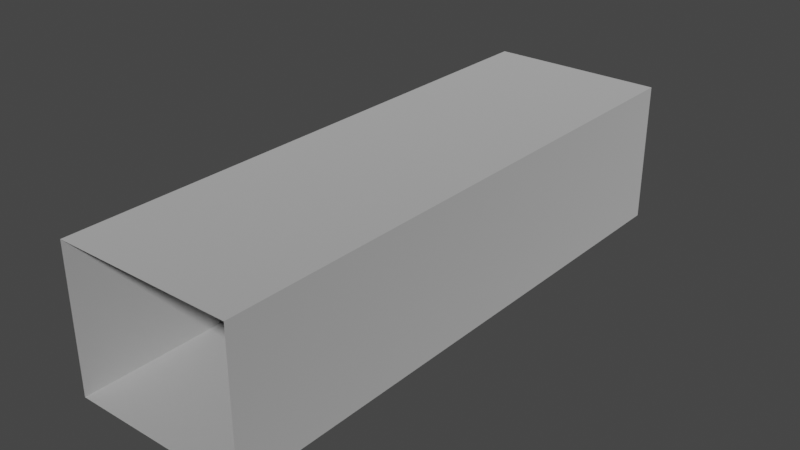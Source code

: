 # Source: Hallway_Together.blend  (saved by Blender 2.81.16; exported with 4.5.12 LTS)
import bpy
from mathutils import Matrix  # noqa: F401  (used for matrix-valued properties, if any)

bpy.ops.wm.read_factory_settings(use_empty=True)
scene = bpy.context.scene
scene.name = 'Scene'

# ---- collections
col_collection = bpy.data.collections.new('Collection'); scene.collection.children.link(col_collection)

# ---- images (referenced by path relative to the original .blend; pixels are not part of the script)
import os
ASSET_DIR = os.environ.get("B2B_ASSET_DIR", "")  # directory of the original .blend (textures are referenced by path, not embedded)
HERE = os.path.dirname(os.path.abspath(__file__))  # packed textures are extracted next to this script under _unpacked/

def load_image(name, relpath, width, height, colorspace="sRGB"):
    """Load a texture the original file referenced (path relative to the .blend, or extracted next to this script)."""
    p = next((c for c in (os.path.join(HERE, relpath), os.path.join(ASSET_DIR, relpath)) if relpath and os.path.exists(c)), "")
    if p:
        img = bpy.data.images.load(p, check_existing=True)
        img.name = name
    else:  # same state as the original file: an image datablock whose file is absent (Cycles renders it pink)
        img = bpy.data.images.new(name, width, height)
        img.source = "FILE"
        img.filepath = "//" + (relpath or name)
    img.colorspace_settings.name = colorspace
    return img
img_untitled_001 = load_image('Untitled.001', 'Untitled.001.png', 1024, 1024, 'sRGB')
img_hallway_texture_png = load_image('Hallway texture.png', 'Hallway texture.png', 1024, 1024, 'sRGB')

# ---- materials (node trees are filled in below, after node groups)
mat_material_001 = bpy.data.materials.new('Material.001')
mat_material_001.use_transparent_shadow = False

# ---- material node trees
mat_material_001.use_nodes = True; mat_material_001.node_tree.nodes.clear()
_N = mat_material_001.node_tree.nodes; _L = mat_material_001.node_tree.links
n0 = _N.new('ShaderNodeOutputMaterial'); n0.name = 'Material Output'; n0.location = (300, 300)
n1 = _N.new('ShaderNodeBsdfPrincipled'); n1.name = 'Principled BSDF'; n1.location = (-14, 291)
n1.distribution = 'GGX'
n1.subsurface_method = 'BURLEY'
n1.inputs[2].default_value = 0.9591
n1.inputs[3].default_value = 0.0
n1.inputs[13].default_value = 0.5182
n1.inputs[20].default_value = 0.0
n1.inputs[27].default_value = (0.0, 0.0, 0.0, 1.0)
n1.inputs[28].default_value = 1.0
n2 = _N.new('ShaderNodeTexImage'); n2.name = 'Image Texture.001'; n2.location = (-366, -32)
n2.image = img_untitled_001
n3 = _N.new('ShaderNodeTexImage'); n3.name = 'Image Texture'; n3.location = (-365, 251)
n3.image = img_hallway_texture_png
_L.new(n1.outputs[0], n0.inputs[0])
_L.new(n3.outputs[0], n1.inputs[0])
n0.is_active_output = True

# ---- world
world_world = bpy.data.worlds.new('World'); scene.world = world_world
world_world.use_nodes = True; world_world.node_tree.nodes.clear()
_N = world_world.node_tree.nodes; _L = world_world.node_tree.links
n0 = _N.new('ShaderNodeOutputWorld'); n0.name = 'World Output'; n0.location = (300, 300)
n1 = _N.new('ShaderNodeBackground'); n1.name = 'Background'; n1.location = (10, 300)
n1.inputs[0].default_value = (0.05088, 0.05088, 0.05088, 1.0)
_L.new(n1.outputs[0], n0.inputs[0])
n0.is_active_output = True
world_world.color = (0.05088, 0.05088, 0.05088)
world_world.use_sun_shadow = False
world_world.sun_shadow_jitter_overblur = 0.0

# ---- meshes
me_plane_002 = bpy.data.meshes.new('Plane.002')
me_plane_002.from_pydata([(2.5, -8.0, -0.0004314), (2.5, -8.0, 4.0), (2.501, 7.999, -1.192e-07), (2.5, 7.999, 4.0), (-2.5, -8.0, -0.0004315), (-2.5, 7.999, -0.0004315), (-2.5, -8.0, 4.0), (-2.501, 7.999, 4.0), (2.501, 4.8, -8.643e-05), (2.501, 1.6, -0.0001727), (2.5, -1.6, -0.0002589), (2.5, -4.8, -0.0003451), (2.5, -4.8, 4.0), (2.5, -1.6, 4.0), (2.5, 1.6, 4.0), (2.5, 4.8, 4.0), (-2.5, 4.8, -0.0004315), (-2.5, 1.6, -0.0004315), (-2.5, -1.6, -0.0004315), (-2.5, -4.8, -0.0004315), (-2.501, 4.8, 4.0), (-2.5, 1.6, 4.0), (-2.5, -1.6, 4.0), (-2.5, -4.8, 4.0), (0.8535, 7.999, 4.0), (-0.8133, 7.999, 4.0), (-0.8129, -8.0, 4.0), (0.8538, -8.0, 4.0), (0.8537, -4.8, 4.0), (-0.813, -4.8, 4.0), (0.8537, -1.6, 4.0), (-0.8131, -1.6, 4.0), (0.8536, 1.6, 4.0), (-0.8132, 1.6, 4.0), (0.8536, 4.8, 4.0), (-0.8132, 4.8, 4.0), (0.8341, 7.999, -0.0001439), (-0.8329, 7.999, -0.0002878), (-0.8332, -8.0, -0.0004314), (0.8334, -8.0, -0.0004314), (0.8336, -4.8, -0.000374), (-0.8332, -4.8, -0.0004027), (0.8337, -1.6, -0.0003165), (-0.8331, -1.6, -0.000374), (0.8338, 1.6, -0.0002589), (-0.833, 1.6, -0.0003452), (0.834, 4.8, -0.0002013), (-0.833, 4.8, -0.0003164), (-2.5, 7.999, 2.666), (-2.5, 7.999, 1.333), (-2.5, -8.0, 1.333), (-2.5, -8.0, 2.666), (-2.5, -4.8, 2.666), (-2.5, -4.8, 1.333), (-2.5, -1.6, 2.666), (-2.5, -1.6, 1.333), (-2.5, 1.6, 2.666), (-2.5, 1.6, 1.333), (-2.5, 4.8, 2.666), (-2.5, 4.8, 1.333), (2.5, -8.0, 1.333), (2.5, -8.0, 2.666), (2.5, 7.999, 2.667), (2.501, 7.999, 1.333), (2.5, -4.8, 2.666), (2.5, -4.8, 1.333), (2.5, -1.6, 2.666), (2.5, -1.6, 1.333), (2.5, 1.6, 2.667), (2.5, 1.6, 1.333), (2.5, 4.8, 2.667), (2.501, 4.8, 1.333)], [], [(70, 62, 3, 15), (46, 36, 2, 8), (34, 15, 3, 24), (58, 20, 7, 48), (51, 6, 23, 52), (52, 23, 22, 54), (54, 22, 21, 56), (56, 21, 20, 58), (27, 1, 12, 28), (28, 12, 13, 30), (30, 13, 14, 32), (32, 14, 15, 34), (39, 40, 11, 0), (40, 42, 10, 11), (42, 44, 9, 10), (44, 46, 8, 9), (61, 64, 12, 1), (64, 66, 13, 12), (66, 68, 14, 13), (68, 70, 15, 14), (21, 33, 35, 20), (33, 32, 34, 35), (22, 31, 33, 21), (31, 30, 32, 33), (23, 29, 31, 22), (29, 28, 30, 31), (6, 26, 29, 23), (26, 27, 28, 29), (20, 35, 25, 7), (35, 34, 24, 25), (17, 16, 47, 45), (45, 47, 46, 44), (18, 17, 45, 43), (43, 45, 44, 42), (19, 18, 43, 41), (41, 43, 42, 40), (4, 19, 41, 38), (38, 41, 40, 39), (16, 5, 37, 47), (47, 37, 36, 46), (17, 57, 59, 16), (57, 56, 58, 59), (18, 55, 57, 17), (55, 54, 56, 57), (19, 53, 55, 18), (53, 52, 54, 55), (4, 50, 53, 19), (50, 51, 52, 53), (16, 59, 49, 5), (59, 58, 48, 49), (9, 8, 71, 69), (69, 71, 70, 68), (10, 9, 69, 67), (67, 69, 68, 66), (11, 10, 67, 65), (65, 67, 66, 64), (0, 11, 65, 60), (60, 65, 64, 61), (8, 2, 63, 71), (71, 63, 62, 70)])
_uv = me_plane_002.uv_layers.new(name='UVMap')
_uv.uv.foreach_set('vector', [0.7108, 0.5739, 0.8884, 0.5739, 0.8884, 0.4999, 0.7108, 0.4999, 0.1899, 0.9052, 0.02029, 0.9052, 0.02029, 0.9936, 0.1899, 0.9936, 0.7108, 0.4085, 0.7108, 0.4999, 0.8884, 0.4999, 0.8884, 0.4085, 0.7108, 0.1482, 0.7108, 0.2222, 0.8884, 0.2222, 0.8884, 0.1482, 0.0001397, 0.1482, 0.0001398, 0.2222, 0.1778, 0.2222, 0.1778, 0.1482, 0.1778, 0.1482, 0.1778, 0.2222, 0.3555, 0.2222, 0.3555, 0.1482, 0.3555, 0.1482, 0.3555, 0.2222, 0.5331, 0.2222, 0.5331, 0.1482, 0.5331, 0.1482, 0.5331, 0.2222, 0.7108, 0.2222, 0.7108, 0.1482, 0.000136, 0.4084, 0.0001341, 0.4998, 0.1778, 0.4998, 0.1778, 0.4084, 0.1778, 0.4084, 0.1778, 0.4998, 0.3555, 0.4999, 0.3555, 0.4084, 0.3555, 0.4084, 0.3555, 0.4999, 0.5331, 0.4999, 0.5331, 0.4084, 0.5331, 0.4084, 0.5331, 0.4999, 0.7108, 0.4999, 0.7108, 0.4085, 0.8683, 0.9052, 0.6987, 0.9052, 0.6987, 0.9935, 0.8683, 0.9935, 0.6987, 0.9052, 0.5291, 0.9052, 0.5291, 0.9935, 0.6987, 0.9935, 0.5291, 0.9052, 0.3595, 0.9052, 0.3595, 0.9935, 0.5291, 0.9935, 0.3595, 0.9052, 0.1899, 0.9052, 0.1899, 0.9936, 0.3595, 0.9935, 0.0001327, 0.5739, 0.1778, 0.5739, 0.1778, 0.4998, 0.0001341, 0.4998, 0.1778, 0.5739, 0.3555, 0.5739, 0.3555, 0.4999, 0.1778, 0.4998, 0.3555, 0.5739, 0.5331, 0.5739, 0.5331, 0.4999, 0.3555, 0.4999, 0.5331, 0.5739, 0.7108, 0.5739, 0.7108, 0.4999, 0.5331, 0.4999, 0.5331, 0.2222, 0.5331, 0.3159, 0.7108, 0.3159, 0.7108, 0.2222, 0.5331, 0.3159, 0.5331, 0.4084, 0.7108, 0.4085, 0.7108, 0.3159, 0.3555, 0.2222, 0.3555, 0.3159, 0.5331, 0.3159, 0.5331, 0.2222, 0.3555, 0.3159, 0.3555, 0.4084, 0.5331, 0.4084, 0.5331, 0.3159, 0.1778, 0.2222, 0.1778, 0.3159, 0.3555, 0.3159, 0.3555, 0.2222, 0.1778, 0.3159, 0.1778, 0.4084, 0.3555, 0.4084, 0.3555, 0.3159, 0.0001398, 0.2222, 0.0001379, 0.3159, 0.1778, 0.3159, 0.1778, 0.2222, 0.0001379, 0.3159, 0.000136, 0.4084, 0.1778, 0.4084, 0.1778, 0.3159, 0.7108, 0.2222, 0.7108, 0.3159, 0.8884, 0.3159, 0.8884, 0.2222, 0.7108, 0.3159, 0.7108, 0.4085, 0.8884, 0.4085, 0.8884, 0.3159, 0.3595, 0.7285, 0.1899, 0.7285, 0.1899, 0.8169, 0.3595, 0.8169, 0.3595, 0.8169, 0.1899, 0.8169, 0.1899, 0.9052, 0.3595, 0.9052, 0.5291, 0.7285, 0.3595, 0.7285, 0.3595, 0.8169, 0.5291, 0.8169, 0.5291, 0.8169, 0.3595, 0.8169, 0.3595, 0.9052, 0.5291, 0.9052, 0.6987, 0.7285, 0.5291, 0.7285, 0.5291, 0.8169, 0.6987, 0.8168, 0.6987, 0.8168, 0.5291, 0.8169, 0.5291, 0.9052, 0.6987, 0.9052, 0.8683, 0.7285, 0.6987, 0.7285, 0.6987, 0.8168, 0.8683, 0.8168, 0.8683, 0.8168, 0.6987, 0.8168, 0.6987, 0.9052, 0.8683, 0.9052, 0.1899, 0.7285, 0.02029, 0.7285, 0.02029, 0.8169, 0.1899, 0.8169, 0.1899, 0.8169, 0.02029, 0.8169, 0.02029, 0.9052, 0.1899, 0.9052, 0.5331, 0.0001298, 0.5331, 0.07416, 0.7108, 0.07416, 0.7108, 0.0001298, 0.5331, 0.07416, 0.5331, 0.1482, 0.7108, 0.1482, 0.7108, 0.07416, 0.3555, 0.0001298, 0.3555, 0.07416, 0.5331, 0.07416, 0.5331, 0.0001298, 0.3555, 0.07416, 0.3555, 0.1482, 0.5331, 0.1482, 0.5331, 0.07416, 0.1778, 0.0001298, 0.1778, 0.07416, 0.3555, 0.07416, 0.3555, 0.0001298, 0.1778, 0.07416, 0.1778, 0.1482, 0.3555, 0.1482, 0.3555, 0.07416, 0.0001397, 0.0001298, 0.0001397, 0.07416, 0.1778, 0.07416, 0.1778, 0.0001298, 0.0001397, 0.07416, 0.0001397, 0.1482, 0.1778, 0.1482, 0.1778, 0.07416, 0.7108, 0.0001298, 0.7108, 0.07416, 0.8884, 0.07416, 0.8884, 0.0001297, 0.7108, 0.07416, 0.7108, 0.1482, 0.8884, 0.1482, 0.8884, 0.07416, 0.5331, 0.7219, 0.7108, 0.7219, 0.7108, 0.6479, 0.5331, 0.6479, 0.5331, 0.6479, 0.7108, 0.6479, 0.7108, 0.5739, 0.5331, 0.5739, 0.3555, 0.7219, 0.5331, 0.7219, 0.5331, 0.6479, 0.3555, 0.6479, 0.3555, 0.6479, 0.5331, 0.6479, 0.5331, 0.5739, 0.3555, 0.5739, 0.1778, 0.7219, 0.3555, 0.7219, 0.3555, 0.6479, 0.1778, 0.6479, 0.1778, 0.6479, 0.3555, 0.6479, 0.3555, 0.5739, 0.1778, 0.5739, 0.0001297, 0.7219, 0.1778, 0.7219, 0.1778, 0.6479, 0.0001312, 0.6479, 0.0001312, 0.6479, 0.1778, 0.6479, 0.1778, 0.5739, 0.0001327, 0.5739, 0.7108, 0.7219, 0.8884, 0.7219, 0.8884, 0.6479, 0.7108, 0.6479, 0.7108, 0.6479, 0.8884, 0.6479, 0.8884, 0.5739, 0.7108, 0.5739])
me_plane_002.materials.append(mat_material_001)
me_plane_002.materials.append(None)
me_plane_002.use_remesh_fix_poles = True
me_plane_002.use_remesh_preserve_attributes = False
me_plane_002.use_mirror_vertex_groups = False
me_plane_002.update()

# ---- objects
ob_hallway = bpy.data.objects.new('Hallway', me_plane_002)

# ---- transforms, parenting, visibility, modifiers, constraints
ob_hallway.location = (0.0, 0.0, 0.0)
ob_hallway.lineart.crease_threshold = 0.0

# ---- collection membership
col_collection.objects.link(ob_hallway)

# ---- scene / render settings (as saved in the file)
scene.frame_start = 1; scene.frame_end = 250; scene.frame_set(52)
scene.render.engine = 'BLENDER_EEVEE_NEXT'
scene.cycles.use_denoising = False
scene.cycles.samples = 128
scene.cycles.sampling_pattern = 'TABULATED_SOBOL'
scene.cycles.use_adaptive_sampling = False
scene.cycles.use_light_tree = False
scene.view_settings.view_transform = 'Filmic'
bpy.context.view_layer.update()

# ---- added for rendering (the .blend has no active camera and no usable light): camera, sun
cam_auto = bpy.data.cameras.new('AutoCamera')
cam_auto.lens = 50.0
cam_auto.sensor_width = 36.0
cam_auto.clip_end = 1000.0
ob_auto_camera = bpy.data.objects.new('AutoCamera', cam_auto)
scene.collection.objects.link(ob_auto_camera)
ob_auto_camera.location = (15.945, -19.1341, 14.7556)
ob_auto_camera.rotation_euler = (1.09748, -7.21219e-08, 0.694738)
scene.camera = ob_auto_camera
light_auto_sun = bpy.data.lights.new('AutoSun', 'SUN')
light_auto_sun.energy = 3.0
light_auto_sun.angle = 0.0523599
ob_auto_sun = bpy.data.objects.new('AutoSun', light_auto_sun)
scene.collection.objects.link(ob_auto_sun)
ob_auto_sun.rotation_euler = (0.872665, 0.174533, 0.523599)
bpy.context.view_layer.update()
